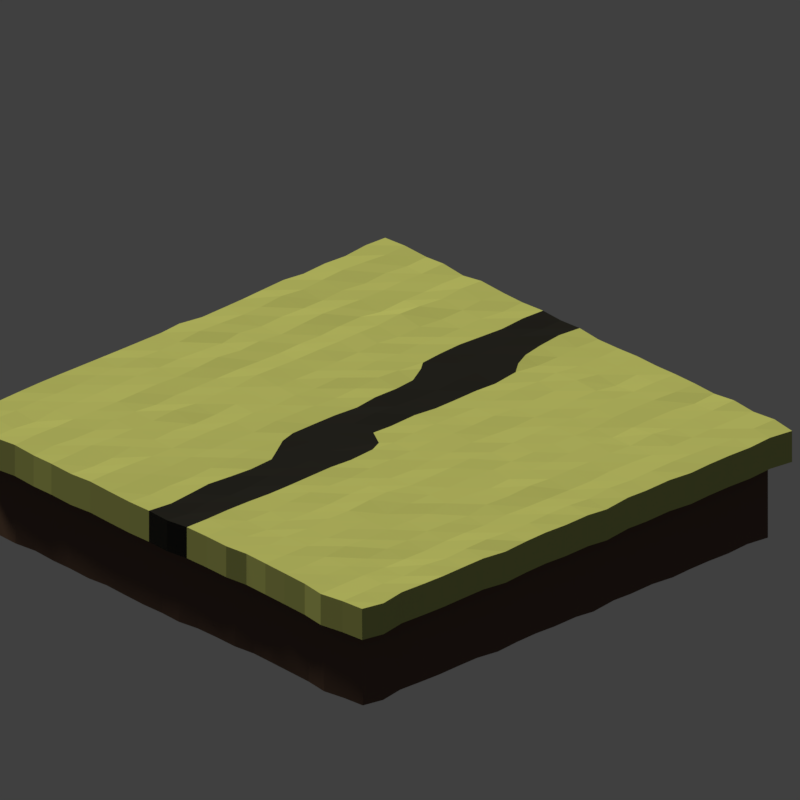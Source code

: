 # Source: scene_version1.blend  (saved by Blender 2.79.0; exported with 4.5.12 LTS)
import bpy
from mathutils import Matrix  # noqa: F401  (used for matrix-valued properties, if any)

bpy.ops.wm.read_factory_settings(use_empty=True)
scene = bpy.context.scene
scene.name = 'Scene'

# ---- collections
col_collection_1 = bpy.data.collections.new('Collection 1'); scene.collection.children.link(col_collection_1)

# ---- materials (node trees are filled in below, after node groups)
mat_grass = bpy.data.materials.new('grass')
mat_grass.alpha_threshold = 0.0
mat_grass.diffuse_color = (0.465, 0.507, 0.166, 1.0)
mat_grass.roughness = 0.5
mat_dirt = bpy.data.materials.new('dirt')
mat_dirt.alpha_threshold = 0.0
mat_dirt.diffuse_color = (0.133, 0.083, 0.065, 1.0)
mat_dirt.roughness = 0.5
mat_road = bpy.data.materials.new('road')
mat_road.alpha_threshold = 0.0
mat_road.roughness = 0.5

# ---- material node trees
mat_road.use_nodes = True; mat_road.node_tree.nodes.clear()
_N = mat_road.node_tree.nodes; _L = mat_road.node_tree.links
n0 = _N.new('ShaderNodeOutputMaterial'); n0.name = 'Material Output'; n0.location = (300, 300)
n1 = _N.new('ShaderNodeBsdfDiffuse'); n1.name = 'Diffuse BSDF'; n1.location = (10, 300)
n1.inputs[0].default_value = (0.01739, 0.01739, 0.01739, 1.0)
_L.new(n1.outputs[0], n0.inputs[0])
n0.is_active_output = True

# ---- world
world_world = bpy.data.worlds.new('World'); scene.world = world_world
world_world.color = (0.05088, 0.05088, 0.05088)
world_world.use_sun_shadow = False
world_world.sun_shadow_jitter_overblur = 0.0
world_world.cycles.sampling_method = 'MANUAL'

# ---- cameras
cam_camera = bpy.data.cameras.new('Camera')
cam_camera.type = 'ORTHO'
cam_camera.clip_end = 100.0
cam_camera.lens = 35.0
cam_camera.sensor_width = 32.0
cam_camera.sensor_height = 18.0
cam_camera.ortho_scale = 12.0
cam_camera.dof.focus_distance = 0.0

# ---- lights
light_sun = bpy.data.lights.new('Sun', 'SUN')
light_sun.color = (1.0, 0.9306, 0.6729)
light_sun.transmission_factor = 0.0
light_sun.angle = 0.1993
light_sun.energy = 3.0
light_sun.shadow_buffer_clip_start = 0.5
light_sun.shadow_soft_size = 0.1
light_sun.shadow_cascade_max_distance = 1000.0

# ---- meshes
me_plane_001 = bpy.data.meshes.new('Plane.001')
me_plane_001.from_pydata([(-1.001, -1.0, 0.00446), (1.006, -1.001, 0.002049), (-1.0, 0.9976, -0.004797), (0.9953, 1.001, 0.0001684), (-1.006, 0.9023, 0.003846), (-0.9956, 0.8087, -0.001668), (-1.006, 0.7129, -0.005619), (-1.003, 0.6188, -0.002095), (-0.9977, 0.528, -0.0001707), (-0.9975, 0.4322, -0.001111), (-1.001, 0.3314, 0.005894), (-1.002, 0.2368, -0.0006626), (-1.001, 0.1457, -0.002433), (-0.9987, 0.04893, 0.002538), (-1.006, -0.04795, -0.004225), (-0.9995, -0.1408, 0.00777), (-0.9999, -0.2401, -0.003079), (-0.9974, -0.3268, 0.001089), (-1.0, -0.4297, -0.003395), (-1.005, -0.5275, 0.0004102), (-1.001, -0.6145, -0.000507), (-0.996, -0.7153, 0.002002), (-0.9997, -0.8062, 0.00178), (-0.9972, -0.9008, -0.001878), (-0.9096, -1.005, -0.004169), (-0.8104, -1.001, 0.001729), (-0.7124, -1.002, -0.005963), (-0.6154, -1.002, 0.004334), (-0.5253, -0.9995, -0.001217), (-0.4274, -1.001, -0.0008354), (-0.3343, -0.999, -5.581e-05), (-0.238, -1.002, 0.0001852), (-0.1465, -1.0, 0.002797), (-0.04941, -0.9969, 0.002438), (0.04877, -1.003, -0.002536), (0.1411, -1.002, 0.00106), (0.2318, -1.005, -0.001646), (0.3285, -1.001, 0.001162), (0.42, -0.9991, -0.002103), (0.5312, -1.001, -0.006699), (0.618, -0.9977, 0.003428), (0.7186, -1.001, -0.004274), (0.807, -1.005, 0.00398), (0.9071, -1.0, -0.00401), (0.999, -0.9042, -0.005504), (1.0, -0.8089, 0.003903), (0.9987, -0.7141, -0.001416), (0.9975, -0.6136, 0.002753), (1.002, -0.5258, -0.002568), (1.005, -0.4236, 0.003377), (0.997, -0.3295, 0.001562), (0.995, -0.2413, 0.001975), (0.9984, -0.1432, 0.006104), (1.006, -0.04356, -0.0001096), (0.9986, 0.04675, 0.0007951), (0.9991, 0.1374, 0.0004788), (1.003, 0.2382, 0.002651), (0.9985, 0.3324, -0.001437), (1.001, 0.4287, -0.0007461), (1.001, 0.5262, -0.001918), (0.9984, 0.6155, -0.003954), (0.9999, 0.7121, -0.001148), (0.9982, 0.8051, 9.86e-05), (0.9992, 0.9029, 0.0007809), (0.9069, 0.9986, -9.618e-05), (0.8113, 1.003, 0.0002231), (0.7116, 0.9974, -0.004201), (0.6184, 0.9981, 0.001098), (0.5253, 1.003, -0.002705), (0.4284, 1.003, 0.0009704), (0.334, 1.003, -0.004918), (0.2414, 1.002, -0.0002516), (0.1427, 1.001, 0.003719), (0.04793, 0.9998, 0.003122), (-0.04504, 1.004, 0.003981), (-0.1387, 0.9996, -0.002195), (-0.2369, 1.0, -0.00298), (-0.334, 1.001, -0.001612), (-0.4244, 0.9921, -0.002607), (-0.5245, 0.9984, -0.004559), (-0.6184, 0.9982, -0.001522), (-0.717, 0.9969, 0.002946), (-0.805, 1.006, 0.006122), (-0.9077, 1.001, -0.001895), (-0.9133, -0.9043, -0.005421), (-0.9138, -0.8163, 0.002133), (-0.9125, -0.7239, -0.001287), (-0.9098, -0.618, -0.004448), (-0.9104, -0.5316, -0.007096), (-0.9101, -0.4287, -0.005019), (-0.9102, -0.3358, -0.002259), (-0.9061, -0.2408, -0.004995), (-0.9095, -0.1431, 0.001354), (-0.9063, -0.05509, -0.00294), (-0.9064, 0.04591, -0.00372), (-0.9105, 0.1378, -0.002382), (-0.9031, 0.2368, 0.001488), (-0.9088, 0.3325, -0.007325), (-0.9062, 0.4274, -0.003039), (-0.9095, 0.5217, 6.804e-06), (-0.9045, 0.6149, -0.006276), (-0.9024, 0.7136, 0.003979), (-0.9058, 0.812, -0.003088), (-0.9036, 0.901, -0.0002237), (-0.8096, -0.8968, -6.834e-05), (-0.8105, -0.8044, -0.0008303), (-0.8113, -0.7168, 0.001148), (-0.815, -0.6165, -0.001623), (-0.8163, -0.523, -0.0004832), (-0.8084, -0.4296, 0.0006841), (-0.8023, -0.3348, 0.003928), (-0.8143, -0.2378, 0.00256), (-0.8121, -0.1409, 0.003544), (-0.8094, -0.04504, 0.003902), (-0.8043, 0.04685, 0.005597), (-0.8064, 0.1443, 0.0005998), (-0.8078, 0.2503, 0.005478), (-0.803, 0.3345, 0.005562), (-0.8088, 0.4316, 0.001764), (-0.8081, 0.5235, 0.007128), (-0.8064, 0.6202, 0.007042), (-0.8088, 0.7118, 0.005657), (-0.8073, 0.8113, 0.002248), (-0.8026, 0.912, 0.006495), (-0.7077, -0.9058, 0.001626), (-0.7123, -0.8063, -0.00164), (-0.7149, -0.7151, 0.002143), (-0.7117, -0.6257, -0.007519), (-0.711, -0.5225, 0.002317), (-0.7117, -0.4293, -0.001505), (-0.7081, -0.3347, 0.0009857), (-0.7118, -0.2419, -0.00309), (-0.7118, -0.1431, -0.001752), (-0.7141, -0.05232, -0.007988), (-0.7158, 0.0462, -0.00329), (-0.7105, 0.1464, -0.003899), (-0.7205, 0.2407, 0.003427), (-0.7178, 0.332, -5.564e-05), (-0.7139, 0.4272, -0.0001155), (-0.7178, 0.5201, 0.002095), (-0.7189, 0.618, -0.0006159), (-0.7187, 0.7074, 0.006633), (-0.7243, 0.8055, -0.0001306), (-0.7176, 0.8997, 0.00187), (-0.6188, -0.9064, 0.008292), (-0.6121, -0.8089, 0.002396), (-0.6113, -0.7149, 0.002724), (-0.615, -0.623, 0.00235), (-0.6189, -0.5253, 0.006388), (-0.6168, -0.4372, -0.002905), (-0.6142, -0.33, -0.0003407), (-0.6185, -0.2393, 0.001144), (-0.6199, -0.1441, -0.003019), (-0.6133, -0.04968, 0.002524), (-0.6251, 0.04489, -0.0001128), (-0.6157, 0.1388, -0.001176), (-0.6156, 0.2401, -0.005596), (-0.6157, 0.3319, 0.002397), (-0.613, 0.4246, 0.001541), (-0.6206, 0.5189, -0.004365), (-0.6179, 0.6197, 0.0001791), (-0.6158, 0.7142, -0.005733), (-0.6173, 0.8057, 0.002373), (-0.6215, 0.9013, 0.001337), (-0.5285, -0.9047, -0.004291), (-0.5206, -0.8089, -0.002805), (-0.5205, -0.7165, -0.003821), (-0.5242, -0.6202, -0.00388), (-0.5249, -0.5278, 0.004524), (-0.5323, -0.4332, -0.001731), (-0.5243, -0.3369, 0.0003386), (-0.5293, -0.2433, -0.002929), (-0.5263, -0.1421, -0.001051), (-0.5265, -0.05637, 0.001559), (-0.521, 0.04546, -0.0003262), (-0.5253, 0.1484, -0.0002447), (-0.5255, 0.2362, -0.003737), (-0.5304, 0.3333, -0.006264), (-0.5288, 0.4345, 0.0003059), (-0.5205, 0.5237, -0.005753), (-0.5279, 0.6163, -0.004765), (-0.5237, 0.7093, -0.001718), (-0.5264, 0.8047, -0.004796), (-0.5206, 0.9032, -0.002084), (-0.4283, -0.9053, -0.005056), (-0.4252, -0.8079, -0.0008685), (-0.4239, -0.7168, -0.004232), (-0.4316, -0.6225, -0.003839), (-0.427, -0.5225, 0.002625), (-0.4235, -0.4314, 0.0006863), (-0.4241, -0.3354, -0.0008806), (-0.4273, -0.2421, -0.001363), (-0.4252, -0.1473, 0.002762), (-0.42, -0.05236, -0.004384), (-0.4226, 0.04196, -0.002233), (-0.4271, 0.1389, -0.003242), (-0.4255, 0.2334, -0.001361), (-0.4208, 0.3348, -0.01068), (-0.4231, 0.4194, -0.009555), (-0.4305, 0.5226, -0.006733), (-0.4247, 0.6092, -0.004827), (-0.4273, 0.7099, -0.001839), (-0.4204, 0.8092, -0.003139), (-0.4279, 0.8886, -0.002152), (-0.3337, -0.9059, 0.002398), (-0.3376, -0.8063, 0.007833), (-0.3402, -0.7122, -0.006223), (-0.3366, -0.6205, -0.002825), (-0.339, -0.5223, -0.0008572), (-0.3342, -0.4319, 0.0009061), (-0.336, -0.3262, 0.003983), (-0.3276, -0.2351, 0.004108), (-0.3306, -0.1417, -0.002064), (-0.3359, -0.04081, -0.0009673), (-0.3355, 0.05186, -0.001776), (-0.3392, 0.1403, 0.003193), (-0.3326, 0.2372, 0.003044), (-0.3351, 0.3324, -0.001599), (-0.3368, 0.4289, -0.004441), (-0.3368, 0.5226, 0.001177), (-0.3379, 0.6149, 0.0006104), (-0.3361, 0.7229, -0.003215), (-0.333, 0.8116, 0.001922), (-0.3305, 0.9028, -0.00315), (-0.241, -0.9027, 0.00317), (-0.2415, -0.8141, 0.003103), (-0.2377, -0.7189, -0.006365), (-0.2341, -0.617, 0.001099), (-0.234, -0.5192, 0.002547), (-0.2368, -0.4267, 0.002057), (-0.2378, -0.3352, -0.003543), (-0.2377, -0.2358, -0.001026), (-0.2407, -0.1452, -0.003141), (-0.2324, -0.05381, -0.002219), (-0.2356, 0.04759, -0.0005513), (-0.2366, 0.1398, -0.0003837), (-0.2338, 0.2401, 0.0002923), (-0.2376, 0.3328, 0.003981), (-0.2347, 0.4296, 0.0008885), (-0.2354, 0.5186, -0.00516), (-0.2328, 0.616, -0.0005985), (-0.2427, 0.7092, -0.0005113), (-0.2354, 0.8129, 0.002614), (-0.2355, 0.9065, -0.004842), (-0.1509, -0.9039, 0.003807), (-0.1506, -0.8116, 0.004217), (-0.1416, -0.7118, -0.001362), (-0.1471, -0.6266, 6.288e-05), (-0.1436, -0.5259, -0.00204), (-0.141, -0.4229, 0.004413), (-0.1449, -0.336, 0.001615), (-0.1398, -0.2388, 0.00296), (-0.1466, -0.1443, -0.003546), (-0.1426, -0.04915, -0.001353), (-0.1431, 0.0443, 0.002904), (-0.1442, 0.1414, -0.004679), (-0.1398, 0.2379, 0.003353), (-0.1433, 0.3354, -0.003778), (-0.1433, 0.4302, -0.002315), (-0.1422, 0.5215, 7.859e-05), (-0.1422, 0.619, 0.0002319), (-0.1364, 0.7109, 0.0004357), (-0.1388, 0.8074, -0.002708), (-0.1405, 0.9049, -0.002363), (-0.04651, -0.8997, 0.001011), (-0.05233, -0.806, 0.003083), (-0.04972, -0.7175, 0.006008), (-0.0449, -0.6168, -0.001922), (-0.0534, -0.5137, 0.003392), (-0.04808, -0.4261, 0.003552), (-0.05041, -0.3338, 0.003716), (-0.05569, -0.2349, 0.0006955), (-0.0493, -0.1433, -0.002833), (-0.04368, -0.03773, 0.004702), (-0.04694, 0.04618, -0.0005315), (-0.1105, 0.08047, 0.003119), (-0.04757, 0.2403, 0.002639), (-0.04917, 0.3425, 0.001411), (-0.04666, 0.4296, 0.001818), (-0.04481, 0.5246, 0.0005742), (-0.046, 0.6209, 0.007557), (-0.0497, 0.7173, 0.006611), (-0.04439, 0.8123, 0.0009041), (-0.05032, 0.9111, 0.01089), (0.04955, -0.9081, -0.008092), (0.04609, -0.8171, -0.001425), (0.02206, -0.7253, -0.005256), (-0.006054, -0.6656, -0.003728), (0.05328, -0.5262, 0.002529), (0.04633, -0.4306, -0.00354), (0.04458, -0.3372, 0.002624), (0.04942, -0.243, 0.005819), (0.04869, -0.144, -0.0001906), (0.05258, -0.05614, -0.00492), (0.05013, 0.0439, 1.413e-05), (0.04552, 0.1366, 0.002068), (0.05412, 0.2401, 0.005947), (0.08142, 0.376, 0.004403), (0.04719, 0.4308, 0.002774), (0.0462, 0.5261, 0.0067), (0.04449, 0.6147, 0.001432), (0.05359, 0.7174, 0.0004284), (0.0487, 0.8104, 0.004805), (0.04089, 0.9036, 0.006109), (0.1402, -0.9138, 0.00391), (0.1439, -0.8085, -0.003873), (0.1429, -0.7169, 0.001052), (0.1382, -0.6171, -0.003508), (0.143, -0.5278, 0.002617), (0.1918, -0.3999, -0.002891), (0.1591, -0.3317, 0.004785), (0.1448, -0.2425, 0.0008625), (0.1393, -0.1375, -0.00393), (0.1368, -0.05023, 0.004009), (0.1444, 0.0442, 0.003666), (0.1424, 0.147, 0.002392), (0.1445, 0.2402, 0.004589), (0.1242, 0.3059, 0.003045), (0.148, 0.4336, 0.001494), (0.1407, 0.5253, -0.001244), (0.1424, 0.6217, 0.004634), (0.1399, 0.7186, 0.007277), (0.1459, 0.8139, 0.00818), (0.1421, 0.9054, 0.009309), (0.231, -0.9128, -0.004969), (0.2271, -0.811, -0.0009017), (0.2384, -0.7183, 0.002669), (0.2352, -0.6213, -0.00361), (0.2345, -0.5327, -0.0007625), (0.2269, -0.4422, 0.0007607), (0.2374, -0.3379, -0.00115), (0.2374, -0.2447, -0.006784), (0.2439, -0.1483, 0.004158), (0.2362, -0.04532, 0.00279), (0.2375, 0.05123, -0.0009779), (0.2384, 0.1388, -0.002592), (0.2366, 0.2338, -0.005467), (0.2366, 0.3357, 0.002038), (0.2365, 0.4254, -0.0002974), (0.2421, 0.5299, 0.000983), (0.2395, 0.6229, -0.00185), (0.2396, 0.7188, 0.0009001), (0.243, 0.811, -0.0003658), (0.2426, 0.9109, 0.0007298), (0.3269, -0.9081, 0.00375), (0.3305, -0.8096, -0.002322), (0.3322, -0.716, 0.002808), (0.3305, -0.6207, 0.002392), (0.3322, -0.5226, -0.002858), (0.3297, -0.4295, 0.001034), (0.335, -0.3266, -0.005106), (0.3371, -0.2342, -0.001524), (0.3307, -0.1479, -0.005175), (0.3357, -0.04193, 0.001637), (0.3354, 0.04981, -0.004714), (0.3323, 0.1413, -0.0009083), (0.3343, 0.2452, -0.005797), (0.335, 0.3321, -0.0003958), (0.3361, 0.4342, -0.003655), (0.3345, 0.5245, -0.004163), (0.3328, 0.6222, -0.001318), (0.3342, 0.7157, -0.001495), (0.3349, 0.8095, -0.004437), (0.336, 0.911, -0.0054), (0.4276, -0.9016, -0.004383), (0.4209, -0.8088, -0.0017), (0.427, -0.7156, 0.004117), (0.4254, -0.6138, -0.004432), (0.4292, -0.518, 0.002493), (0.431, -0.4235, -0.005299), (0.4291, -0.3332, -0.001568), (0.4271, -0.2352, -0.001668), (0.4271, -0.1365, 3.816e-06), (0.4299, -0.04024, 6.471e-05), (0.4242, 0.04341, -0.003536), (0.4302, 0.1407, 0.0003986), (0.4275, 0.2395, -0.00228), (0.4275, 0.334, 0.005518), (0.424, 0.4352, 0.004827), (0.4318, 0.5285, 0.001259), (0.4243, 0.6201, 0.0005295), (0.4317, 0.7188, -0.00424), (0.4236, 0.8166, 0.002711), (0.4239, 0.9074, 0.004738), (0.5324, -0.9083, -0.009362), (0.5273, -0.8139, -0.003728), (0.5321, -0.7143, -0.0089), (0.5324, -0.623, -0.01106), (0.5331, -0.5209, -0.001739), (0.5275, -0.4301, -0.007803), (0.5318, -0.34, -0.003423), (0.5249, -0.2401, -0.009203), (0.5323, -0.1434, -0.00292), (0.5316, -0.04938, -0.005499), (0.5308, 0.04375, -0.008126), (0.5293, 0.1472, 0.002071), (0.5281, 0.2422, -0.001594), (0.5256, 0.3349, -0.0007417), (0.5297, 0.4292, -0.006896), (0.5297, 0.5265, -0.0005027), (0.5283, 0.6198, -0.002818), (0.5271, 0.7174, -0.002549), (0.5309, 0.8119, -0.004961), (0.5283, 0.9089, -0.002535), (0.6212, -0.9061, 0.002262), (0.6116, -0.8081, -0.000985), (0.6172, -0.7221, 0.003029), (0.6171, -0.6129, 0.00929), (0.6245, -0.5288, 0.001049), (0.6239, -0.4276, 0.002084), (0.6174, -0.3358, 0.00366), (0.6191, -0.2357, 0.002787), (0.6185, -0.1475, 0.005567), (0.6142, -0.04578, 0.0008661), (0.6204, 0.04664, 0.001916), (0.6228, 0.1448, 0.003698), (0.6223, 0.2401, 0.003841), (0.6223, 0.3364, 0.00154), (0.6169, 0.4304, 0.003478), (0.6201, 0.5256, -0.002422), (0.6182, 0.6188, -0.004867), (0.6141, 0.7147, 0.001011), (0.614, 0.8083, 0.0004368), (0.6216, 0.9032, -0.002083), (0.7192, -0.9018, -1.404e-05), (0.7207, -0.8089, -0.0009853), (0.7129, -0.7169, -0.002791), (0.72, -0.6156, 0.001017), (0.7209, -0.5251, -0.002012), (0.7135, -0.4347, -0.01031), (0.7128, -0.3406, -0.005274), (0.7105, -0.2414, 0.0002209), (0.719, -0.144, -0.003181), (0.7097, -0.04923, -0.0043), (0.7172, 0.04706, -0.01002), (0.7145, 0.1427, -0.00541), (0.715, 0.2391, -0.001017), (0.7181, 0.3291, -0.003559), (0.7119, 0.4245, -0.006219), (0.7099, 0.5244, -0.005938), (0.712, 0.6187, -0.005032), (0.719, 0.7181, -0.003348), (0.7126, 0.8067, -0.006273), (0.7126, 0.9017, -0.008282), (0.8051, -0.9122, 0.007013), (0.8073, -0.8146, 0.0001297), (0.8017, -0.7158, 0.003134), (0.8104, -0.6172, -0.0009533), (0.8124, -0.5256, 0.006758), (0.8072, -0.4339, 0.003334), (0.81, -0.3339, 0.001776), (0.8087, -0.2407, 0.005561), (0.8144, -0.1409, -0.001225), (0.8053, -0.05445, 0.005413), (0.8052, 0.04658, -0.0004671), (0.8134, 0.1434, 0.0001901), (0.8097, 0.2352, -0.0007024), (0.8132, 0.3327, -0.001613), (0.812, 0.4291, 0.0003399), (0.813, 0.5225, 0.001487), (0.8061, 0.6212, -0.002944), (0.8146, 0.714, -0.001569), (0.8075, 0.8117, 0.006765), (0.8097, 0.9118, -0.000631), (0.9039, -0.9075, -0.002044), (0.9116, -0.8114, -0.0037), (0.9106, -0.7134, -0.008913), (0.9057, -0.6148, -0.007004), (0.9054, -0.5239, -0.001442), (0.9086, -0.4269, -0.00916), (0.9107, -0.3343, 0.0009438), (0.9041, -0.2449, -0.002263), (0.9083, -0.1424, -0.003482), (0.9076, -0.04491, -0.007322), (0.9082, 0.05007, 0.001512), (0.9045, 0.1442, 0.001099), (0.9009, 0.2354, -0.005812), (0.9061, 0.3344, 0.001264), (0.9082, 0.4281, -0.002113), (0.9085, 0.5187, 0.002819), (0.9079, 0.6214, 0.001698), (0.9072, 0.7096, -0.001623), (0.9089, 0.8041, 0.003805), (0.9049, 0.9027, -0.002594), (-0.9973, -0.9008, 0.1154), (-1.001, -1.0, 0.1217), (0.907, -1.0, 0.1132), (1.006, -1.001, 0.1193), (0.9991, 0.9029, 0.118), (0.9952, 1.001, 0.1174), (-0.9078, 1.001, 0.1154), (-1.001, 0.9976, 0.1124), (-1.006, 0.9023, 0.1211), (-0.9957, 0.8087, 0.1156), (-1.006, 0.7129, 0.1116), (-1.003, 0.6188, 0.1152), (-0.9977, 0.528, 0.1171), (-0.9976, 0.4322, 0.1161), (-1.002, 0.3314, 0.1231), (-1.002, 0.2368, 0.1166), (-1.001, 0.1457, 0.1148), (-0.9988, 0.04894, 0.1198), (-1.006, -0.04794, 0.113), (-0.9996, -0.1408, 0.125), (-1.0, -0.2401, 0.1142), (-0.9975, -0.3268, 0.1183), (-1.0, -0.4297, 0.1139), (-1.005, -0.5275, 0.1177), (-1.001, -0.6145, 0.1167), (-0.996, -0.7153, 0.1192), (-0.9998, -0.8062, 0.119), (-0.9097, -1.005, 0.1131), (-0.8105, -1.001, 0.119), (-0.7125, -1.002, 0.1113), (-0.6155, -1.002, 0.1216), (-0.5254, -0.9995, 0.116), (-0.4275, -1.001, 0.1164), (-0.3344, -0.999, 0.1172), (-0.238, -1.002, 0.1174), (-0.1466, -1.0, 0.12), (-0.0495, -0.9969, 0.1197), (0.04869, -1.003, 0.1147), (0.141, -1.002, 0.1183), (0.2362, -1.005, 0.1156), (0.333, -1.001, 0.1184), (0.4245, -0.9991, 0.1151), (0.5311, -1.001, 0.1105), (0.6179, -0.9977, 0.1207), (0.7185, -1.001, 0.113), (0.8069, -1.005, 0.1212), (0.999, -0.9042, 0.1117), (1.0, -0.8089, 0.1211), (0.9986, -0.7141, 0.1158), (0.9974, -0.6136, 0.12), (1.002, -0.5258, 0.1147), (1.005, -0.4236, 0.1206), (0.9969, -0.3295, 0.1188), (0.9949, -0.2412, 0.1192), (0.9983, -0.1432, 0.1233), (1.006, -0.04355, 0.1171), (0.9985, 0.04676, 0.118), (0.9991, 0.1374, 0.1177), (1.003, 0.2382, 0.1199), (0.9984, 0.3325, 0.1158), (1.001, 0.4287, 0.1165), (1.001, 0.5262, 0.1153), (0.9983, 0.6156, 0.1133), (0.9998, 0.7121, 0.1161), (0.9982, 0.8051, 0.1173), (0.9068, 0.9986, 0.1172), (0.8112, 1.003, 0.1175), (0.7115, 0.9974, 0.113), (0.6183, 0.9982, 0.1183), (0.5252, 1.003, 0.1145), (0.4283, 1.003, 0.1182), (0.3339, 1.003, 0.1123), (0.2413, 1.002, 0.117), (0.1426, 1.001, 0.121), (0.04785, 0.9998, 0.1204), (-0.04512, 1.004, 0.1212), (-0.1387, 0.9996, 0.1151), (-0.237, 1.0, 0.1143), (-0.334, 1.001, 0.1156), (-0.4245, 0.9921, 0.1146), (-0.5246, 0.9984, 0.1127), (-0.6185, 0.9982, 0.1157), (-0.717, 0.9969, 0.1202), (-0.805, 1.006, 0.1234), (0.4988, 0.4044, 0.3983), (0.4949, 0.3155, 0.4041), (0.4973, 0.2282, 0.4033), (0.4984, 0.1387, 0.4068), (0.4998, 0.04123, 0.3972), (0.5006, -0.04651, 0.3997), (0.5013, -0.1351, 0.4021), (0.4943, -0.2262, 0.3962), (0.5007, -0.3203, 0.4016), (0.4968, -0.4052, 0.3975), (0.502, -0.4908, 0.4032), (0.5013, -0.587, 0.3944), (0.5011, -0.673, 0.3965), (0.4966, -0.7669, 0.4013), (0.5013, -0.8558, 0.396), (0.4975, 0.8564, 0.4024), (0.3988, 0.7695, 0.4074), (0.4064, 0.6772, 0.4008), (0.3995, 0.5843, 0.4053), (0.4066, 0.4979, 0.406), (0.3993, 0.4101, 0.4094), (0.4025, 0.3147, 0.41), (0.4025, 0.2257, 0.4027), (0.405, 0.1326, 0.4052), (0.3994, 0.0409, 0.4015), (0.4047, -0.03791, 0.4049), (0.4022, -0.1286, 0.4048), (0.4022, -0.2216, 0.4033), (0.404, -0.314, 0.4034), (0.4058, -0.3991, 0.3998), (0.4041, -0.488, 0.4072), (0.4006, -0.5783, 0.4007), (0.402, -0.6742, 0.4087), (0.3963, -0.762, 0.4032), (0.4069, -0.8495, 0.4007), (0.3992, 0.855, 0.4093), (0.3153, 0.7627, 0.4007), (0.3146, 0.6744, 0.4034), (0.3133, 0.5862, 0.4036), (0.3149, 0.4942, 0.4009), (0.3164, 0.4091, 0.4014), (0.3154, 0.3129, 0.4045), (0.3147, 0.231, 0.3994), (0.3128, 0.1332, 0.404), (0.3158, 0.04694, 0.4004), (0.316, -0.0395, 0.4064), (0.3113, -0.1394, 0.4), (0.3173, -0.2207, 0.4034), (0.3154, -0.3077, 0.4), (0.3103, -0.4047, 0.4058), (0.3127, -0.4924, 0.4021), (0.3111, -0.5848, 0.4071), (0.3127, -0.6746, 0.4075), (0.3154, -0.7628, 0.4026), (0.312, -0.8556, 0.4084), (0.3163, 0.8584, 0.3997), (0.2286, 0.7642, 0.4045), (0.2254, 0.6773, 0.4057), (0.2254, 0.5869, 0.4031), (0.2278, 0.4993, 0.4058), (0.2226, 0.4009, 0.4046), (0.2227, 0.3163, 0.4068), (0.2226, 0.2203, 0.3997), (0.2244, 0.1308, 0.4024), (0.2235, 0.04828, 0.4039), (0.2223, -0.04269, 0.4075), (0.2295, -0.1397, 0.4088), (0.2234, -0.2306, 0.3984), (0.2234, -0.3184, 0.4038), (0.2258, -0.4061, 0.4056), (0.2207, -0.5019, 0.4041), (0.2214, -0.5854, 0.4014), (0.2244, -0.6767, 0.4074), (0.218, -0.7641, 0.404), (0.2216, -0.86, 0.4002), (0.2283, 0.8583, 0.4055), (0.1372, 0.7668, 0.4125), (0.1315, 0.677, 0.4117), (0.1339, 0.5858, 0.4092), (0.1323, 0.4949, 0.4037), (0.1392, 0.4086, 0.4062), (0.1393, 0.3108, 0.4077), (0.1359, 0.2263, 0.4092), (0.1339, 0.1385, 0.4071), (0.1358, 0.04165, 0.4083), (0.1286, -0.04732, 0.4086), (0.1309, -0.1296, 0.4011), (0.1362, -0.2285, 0.4057), (0.1345, -0.3169, 0.4093), (0.1319, -0.4032, 0.4021), (0.1345, -0.4973, 0.4073), (0.1299, -0.5814, 0.4015), (0.1344, -0.6754, 0.4058), (0.1353, -0.7617, 0.4012), (0.1318, -0.861, 0.4085), (0.1336, 0.8531, 0.4136), (0.04561, 0.7636, 0.4094), (0.05022, 0.6759, 0.4052), (0.04164, 0.5792, 0.4062), (0.04325, 0.4957, 0.4112), (0.04418, 0.4059, 0.4075), (0.04686, 0.3099, 0.409), (0.05071, 0.2262, 0.4104), (0.04261, 0.1287, 0.4068), (0.04696, 0.04137, 0.4049), (0.04927, -0.05289, 0.4002), (0.0456, -0.1357, 0.4047), (0.04628, -0.229, 0.4103), (0.04173, -0.3177, 0.4073), (0.04338, -0.4057, 0.4015), (0.04992, -0.4957, 0.4072), (0.04699, -0.5918, 0.399), (0.04625, -0.676, 0.3999), (0.04315, -0.7699, 0.4035), (0.04641, -0.8556, 0.3972), (0.03825, 0.8513, 0.4106), (-0.0421, 0.7653, 0.4057), (-0.04711, 0.6758, 0.4111), (-0.04362, 0.585, 0.412), (-0.0425, 0.4943, 0.4054), (-0.04425, 0.4048, 0.4066), (-0.0466, 0.3227, 0.4062), (-0.0451, 0.2264, 0.4073), (-0.04898, 0.1386, 0.4078), (-0.0445, 0.04352, 0.4043), (-0.04143, -0.03554, 0.4093), (-0.04673, -0.1351, 0.4022), (-0.05275, -0.2213, 0.4055), (-0.04777, -0.3145, 0.4083), (-0.04558, -0.4015, 0.4082), (-0.05059, -0.484, 0.408), (-0.04258, -0.5811, 0.403), (-0.04712, -0.676, 0.4105), (-0.04958, -0.7594, 0.4077), (-0.0441, -0.8477, 0.4058), (-0.04768, 0.8584, 0.4151), (-0.131, 0.7607, 0.4023), (-0.1288, 0.6698, 0.4052), (-0.1343, 0.5832, 0.4051), (-0.1343, 0.4914, 0.4049), (-0.1353, 0.4054, 0.4027), (-0.1353, 0.316, 0.4013), (-0.132, 0.2242, 0.408), (-0.1362, 0.1333, 0.4004), (-0.1351, 0.04174, 0.4076), (-0.1347, -0.0463, 0.4036), (-0.1384, -0.1359, 0.4015), (-0.132, -0.225, 0.4076), (-0.1368, -0.3166, 0.4064), (-0.1331, -0.3984, 0.409), (-0.1356, -0.4955, 0.4029), (-0.1389, -0.5903, 0.4049), (-0.1336, -0.6707, 0.4036), (-0.1422, -0.7647, 0.4088), (-0.1425, -0.8516, 0.4084), (-0.1327, 0.8526, 0.4026), (-0.222, 0.7659, 0.4073), (-0.2289, 0.6682, 0.4044), (-0.2196, 0.5804, 0.4043), (-0.2221, 0.4887, 0.4), (-0.2214, 0.4048, 0.4057), (-0.2241, 0.3136, 0.4086), (-0.2206, 0.2262, 0.4051), (-0.2232, 0.1317, 0.4045), (-0.2222, 0.04484, 0.4043), (-0.2193, -0.05069, 0.4027), (-0.227, -0.1368, 0.4019), (-0.2242, -0.2222, 0.4039), (-0.2243, -0.3158, 0.4015), (-0.2234, -0.402, 0.4068), (-0.2208, -0.4892, 0.4072), (-0.2209, -0.5813, 0.4059), (-0.2243, -0.6774, 0.3988), (-0.2278, -0.767, 0.4078), (-0.2273, -0.8505, 0.4078), (-0.2222, 0.8541, 0.4003), (-0.3141, 0.7647, 0.4066), (-0.317, 0.6811, 0.4018), (-0.3186, 0.5793, 0.4054), (-0.3176, 0.4924, 0.4059), (-0.3176, 0.4041, 0.4007), (-0.316, 0.3132, 0.4033), (-0.3137, 0.2235, 0.4077), (-0.3199, 0.1322, 0.4078), (-0.3164, 0.04887, 0.4032), (-0.3167, -0.03844, 0.4039), (-0.3118, -0.1335, 0.4029), (-0.3089, -0.2215, 0.4087), (-0.3168, -0.3073, 0.4086), (-0.3152, -0.4069, 0.4057), (-0.3197, -0.4921, 0.404), (-0.3174, -0.5846, 0.4022), (-0.3208, -0.671, 0.399), (-0.3184, -0.7597, 0.4122), (-0.3147, -0.8535, 0.4071), (-0.3117, 0.8507, 0.4019), (-0.3964, 0.7625, 0.4019), (-0.4029, 0.6689, 0.4031), (-0.4004, 0.574, 0.4003), (-0.4059, 0.4924, 0.3985), (-0.3989, 0.3952, 0.3958), (-0.3967, 0.3155, 0.3948), (-0.4011, 0.2199, 0.4036), (-0.4027, 0.1309, 0.4018), (-0.3985, 0.03954, 0.4027), (-0.396, -0.04932, 0.4007), (-0.4009, -0.1388, 0.4074), (-0.4029, -0.2281, 0.4036), (-0.3999, -0.316, 0.404), (-0.3993, -0.4065, 0.4055), (-0.4026, -0.4923, 0.4073), (-0.4069, -0.5865, 0.4012), (-0.3997, -0.6754, 0.4009), (-0.4009, -0.7612, 0.404), (-0.4038, -0.8529, 0.4001), (-0.4034, 0.8372, 0.4028), (-0.4963, 0.7582, 0.4003), (-0.4937, 0.6683, 0.4032), (-0.4977, 0.5807, 0.4003), (-0.4907, 0.4935, 0.3994), (-0.4985, 0.4094, 0.4051), (-0.5, 0.314, 0.3989), (-0.4954, 0.2225, 0.4013), (-0.4952, 0.1398, 0.4046), (-0.4912, 0.04284, 0.4045), (-0.4964, -0.0531, 0.4063), (-0.4962, -0.1339, 0.4038), (-0.499, -0.2292, 0.4021), (-0.4943, -0.3174, 0.4052), (-0.5018, -0.4082, 0.4032), (-0.4948, -0.4973, 0.4091), (-0.4942, -0.5843, 0.4012), (-0.4907, -0.6751, 0.4012), (-0.4908, -0.7621, 0.4022), (-0.4983, -0.8524, 0.4008), (-0.4907, 0.851, 0.4029), (-0.5819, 0.7591, 0.4071), (-0.5805, 0.6729, 0.3994), (-0.5825, 0.5839, 0.405), (-0.585, 0.4889, 0.4007), (-0.5779, 0.4, 0.4063), (-0.5804, 0.3128, 0.4071), (-0.5803, 0.2262, 0.3996), (-0.5804, 0.1308, 0.4037), (-0.5892, 0.0423, 0.4047), (-0.5781, -0.0468, 0.4072), (-0.5844, -0.1358, 0.402), (-0.583, -0.2255, 0.4059), (-0.579, -0.3109, 0.4045), (-0.5814, -0.4119, 0.4021), (-0.5834, -0.4949, 0.4109), (-0.5797, -0.587, 0.4071), (-0.5762, -0.6736, 0.4074), (-0.577, -0.7621, 0.4071), (-0.5833, -0.854, 0.4127), (-0.5859, 0.8492, 0.4061), (-0.6827, 0.7589, 0.4047), (-0.6774, 0.6666, 0.4111), (-0.6777, 0.5823, 0.4043), (-0.6766, 0.4901, 0.4068), (-0.6729, 0.4026, 0.4047), (-0.6766, 0.3128, 0.4048), (-0.6791, 0.2268, 0.4081), (-0.6697, 0.1379, 0.4012), (-0.6747, 0.04354, 0.4017), (-0.6731, -0.04929, 0.3973), (-0.6709, -0.1348, 0.4032), (-0.671, -0.2279, 0.4019), (-0.6674, -0.3153, 0.4058), (-0.6709, -0.4045, 0.4034), (-0.6702, -0.4923, 0.407), (-0.6708, -0.5895, 0.3978), (-0.6738, -0.6737, 0.4069), (-0.6714, -0.7597, 0.4033), (-0.667, -0.8535, 0.4064), (-0.6764, 0.8477, 0.4066), (-0.7609, 0.7645, 0.407), (-0.7623, 0.6707, 0.4102), (-0.76, 0.5843, 0.4115), (-0.7616, 0.4932, 0.4116), (-0.7623, 0.4067, 0.4065), (-0.7569, 0.3152, 0.4101), (-0.7614, 0.2359, 0.41), (-0.76, 0.136, 0.4054), (-0.7581, 0.04415, 0.4101), (-0.7629, -0.04243, 0.4085), (-0.7654, -0.1327, 0.4082), (-0.7675, -0.224, 0.4073), (-0.7562, -0.3154, 0.4085), (-0.762, -0.4048, 0.4055), (-0.7694, -0.4927, 0.4044), (-0.7682, -0.5809, 0.4033), (-0.7646, -0.6754, 0.4059), (-0.764, -0.7579, 0.4041), (-0.763, -0.845, 0.4048), (-0.7565, 0.8593, 0.411), (-0.8537, 0.7651, 0.4019), (-0.8505, 0.6723, 0.4086), (-0.8525, 0.5794, 0.3989), (-0.8572, 0.4916, 0.4048), (-0.8541, 0.4027, 0.402), (-0.8565, 0.3133, 0.3979), (-0.8512, 0.2231, 0.4062), (-0.8581, 0.1299, 0.4026), (-0.8543, 0.04327, 0.4013), (-0.8542, -0.0519, 0.4021), (-0.8572, -0.1349, 0.4061), (-0.854, -0.2268, 0.4001), (-0.8579, -0.3163, 0.4027), (-0.8578, -0.404, 0.4001), (-0.858, -0.5009, 0.3982), (-0.8575, -0.5823, 0.4006), (-0.8601, -0.682, 0.4036), (-0.8613, -0.7691, 0.4068), (-0.8608, -0.852, 0.3997), (-0.8517, 0.8489, 0.4046), (-0.7587, 0.9474, 0.4106), (-0.6758, 0.9392, 0.4076), (-0.583, 0.9406, 0.4034), (-0.4945, 0.9407, 0.4005), (-0.4002, 0.9348, 0.4024), (-0.3149, 0.9434, 0.4033), (-0.2235, 0.9424, 0.402), (-0.1309, 0.9419, 0.4028), (-0.04271, 0.9458, 0.4086), (0.04489, 0.942, 0.4078), (0.1342, 0.9434, 0.4083), (0.2272, 0.9441, 0.4046), (0.3144, 0.9448, 0.4002), (0.4034, 0.9454, 0.4058), (0.4947, 0.9448, 0.4023), (0.5824, 0.9405, 0.4059), (0.6702, 0.9398, 0.4009), (0.7641, 0.9448, 0.405), (0.8542, 0.9409, 0.4047), (0.9403, 0.7585, 0.4049), (0.9419, 0.6709, 0.4038), (0.9405, 0.58, 0.4011), (0.9429, 0.4958, 0.403), (0.9433, 0.4039, 0.4041), (0.9405, 0.3132, 0.4035), (0.9447, 0.2244, 0.4073), (0.9411, 0.1295, 0.4053), (0.9406, 0.04406, 0.4056), (0.9476, -0.04104, 0.4047), (0.9404, -0.1349, 0.4106), (0.9372, -0.2273, 0.4067), (0.9391, -0.3105, 0.4063), (0.9471, -0.3991, 0.408), (0.9442, -0.4954, 0.4024), (0.9396, -0.5782, 0.4074), (0.9407, -0.6728, 0.4035), (0.9423, -0.7622, 0.4085), (0.941, -0.8519, 0.3997), (0.76, -0.9465, 0.4086), (0.6768, -0.9432, 0.4008), (0.582, -0.94, 0.4081), (0.5002, -0.9432, 0.3985), (0.3997, -0.9413, 0.4029), (0.3135, -0.943, 0.4059), (0.2224, -0.9467, 0.4033), (0.1327, -0.9439, 0.4058), (0.04568, -0.9455, 0.4024), (-0.04684, -0.9393, 0.4071), (-0.1383, -0.9426, 0.4075), (-0.2245, -0.9445, 0.405), (-0.3153, -0.9413, 0.4048), (-0.403, -0.9431, 0.4041), (-0.4953, -0.9418, 0.4037), (-0.5802, -0.9441, 0.4089), (-0.6715, -0.9444, 0.3992), (-0.7639, -0.9429, 0.4065), (-0.8573, -0.9473, 0.4009), (-0.9422, -0.7596, 0.4065), (-0.9387, -0.6739, 0.4067), (-0.9433, -0.5789, 0.4044), (-0.9474, -0.497, 0.4052), (-0.9425, -0.4048, 0.4016), (-0.9401, -0.3079, 0.4059), (-0.9424, -0.2262, 0.4019), (-0.942, -0.1327, 0.4122), (-0.9479, -0.04517, 0.4009), (-0.9412, 0.04611, 0.4072), (-0.9436, 0.1373, 0.4025), (-0.9442, 0.2232, 0.4042), (-0.9439, 0.3123, 0.4104), (-0.9402, 0.4072, 0.4038), (-0.9403, 0.4974, 0.4047), (-0.9455, 0.583, 0.4029), (-0.9482, 0.6717, 0.3995), (-0.9384, 0.762, 0.4033), (-0.9477, 0.8502, 0.4085), (-0.9429, 0.9399, 0.4003), (-0.8555, 0.9433, 0.4031), (0.9375, 0.943, 0.405), (0.9411, 0.8507, 0.4056), (0.9474, -0.9427, 0.4068), (0.8544, -0.9424, 0.4011), (-0.943, -0.9426, 0.409), (-0.9399, -0.8487, 0.4031), (-0.9396, -0.8488, 0.1155), (-0.9427, -0.9426, 0.1214), (0.8546, -0.9424, 0.1134), (0.9476, -0.9427, 0.1192), (0.9414, 0.8507, 0.118), (0.9377, 0.9429, 0.1174), (-0.8553, 0.9433, 0.1154), (-0.9427, 0.9399, 0.1127), (-0.9475, 0.8502, 0.1208), (-0.9381, 0.762, 0.1157), (-0.948, 0.6716, 0.1119), (-0.9453, 0.583, 0.1152), (-0.9401, 0.4974, 0.1171), (-0.9399, 0.4072, 0.1162), (-0.9437, 0.3122, 0.1228), (-0.944, 0.2231, 0.1166), (-0.9434, 0.1373, 0.1149), (-0.941, 0.04608, 0.1196), (-0.9476, -0.04519, 0.1132), (-0.9418, -0.1327, 0.1245), (-0.9422, -0.2262, 0.1143), (-0.9399, -0.3079, 0.1182), (-0.9423, -0.4049, 0.114), (-0.9472, -0.497, 0.1176), (-0.9431, -0.579, 0.1167), (-0.9385, -0.674, 0.1191), (-0.942, -0.7597, 0.1189), (-0.8571, -0.9473, 0.1133), (-0.7637, -0.9429, 0.1189), (-0.6713, -0.9444, 0.1116), (-0.5799, -0.9441, 0.1213), (-0.495, -0.9418, 0.1161), (-0.4028, -0.9432, 0.1164), (-0.3151, -0.9413, 0.1172), (-0.2243, -0.9445, 0.1174), (-0.1381, -0.9426, 0.1199), (-0.04663, -0.9393, 0.1195), (0.04589, -0.9455, 0.1148), (0.1329, -0.9439, 0.1182), (0.2226, -0.9467, 0.1157), (0.3137, -0.943, 0.1183), (0.3999, -0.9413, 0.1152), (0.5004, -0.9432, 0.1109), (0.5822, -0.94, 0.1205), (0.677, -0.9432, 0.1132), (0.7603, -0.9465, 0.121), (0.9412, -0.8519, 0.112), (0.9425, -0.7622, 0.1209), (0.9409, -0.6729, 0.1159), (0.9398, -0.5782, 0.1198), (0.9444, -0.4954, 0.1148), (0.9473, -0.3992, 0.1204), (0.9393, -0.3105, 0.1187), (0.9374, -0.2273, 0.1191), (0.9406, -0.1349, 0.123), (0.9478, -0.04106, 0.1171), (0.9408, 0.04403, 0.118), (0.9413, 0.1294, 0.1177), (0.9449, 0.2244, 0.1197), (0.9407, 0.3132, 0.1159), (0.9435, 0.4039, 0.1165), (0.9431, 0.4957, 0.1154), (0.9407, 0.58, 0.1135), (0.9421, 0.6709, 0.1161), (0.9405, 0.7585, 0.1173), (0.8544, 0.9408, 0.1171), (0.7644, 0.9447, 0.1174), (0.6704, 0.9397, 0.1133), (0.5826, 0.9404, 0.1183), (0.4949, 0.9448, 0.1147), (0.4036, 0.9453, 0.1181), (0.3146, 0.9448, 0.1126), (0.2274, 0.9441, 0.117), (0.1344, 0.9434, 0.1207), (0.0451, 0.942, 0.1202), (-0.0425, 0.9457, 0.121), (-0.1307, 0.9418, 0.1152), (-0.2233, 0.9424, 0.1144), (-0.3147, 0.9433, 0.1157), (-0.4, 0.9347, 0.1148), (-0.4943, 0.9407, 0.1129), (-0.5828, 0.9405, 0.1158), (-0.6756, 0.9392, 0.12), (-0.7585, 0.9474, 0.123), (0.4988, 0.4961, 0.4044), (0.4975, 0.584, 0.4022), (0.4963, 0.6759, 0.4024), (0.5, 0.765, 0.4002), (0.5854, 0.8511, 0.4029), (0.585, -0.8537, 0.407), (0.576, -0.7614, 0.4039), (0.5812, -0.6804, 0.4077), (0.5811, -0.5774, 0.4136), (0.5881, -0.4982, 0.4058), (0.5876, -0.4028, 0.4068), (0.5815, -0.3164, 0.4083), (0.583, -0.2221, 0.4075), (0.5825, -0.139, 0.4101), (0.5784, -0.04313, 0.4057), (0.5843, 0.04395, 0.4066), (0.5866, 0.1364, 0.4083), (0.586, 0.2262, 0.4085), (0.586, 0.317, 0.4063), (0.581, 0.4055, 0.4081), (0.5839, 0.4953, 0.4026), (0.5822, 0.583, 0.4003), (0.5784, 0.6734, 0.4058), (0.5782, 0.7616, 0.4052), (0.6711, 0.8496, 0.397), (0.6773, -0.8497, 0.4048), (0.6788, -0.7621, 0.4039), (0.6714, -0.6755, 0.4022), (0.6781, -0.58, 0.4058), (0.679, -0.4947, 0.4029), (0.672, -0.4096, 0.3951), (0.6713, -0.3209, 0.3999), (0.6691, -0.2274, 0.405), (0.6772, -0.1356, 0.4018), (0.6684, -0.04638, 0.4008), (0.6755, 0.04435, 0.3954), (0.673, 0.1345, 0.3997), (0.6734, 0.2253, 0.4039), (0.6763, 0.31, 0.4015), (0.6705, 0.4, 0.399), (0.6686, 0.4941, 0.3992), (0.6706, 0.583, 0.4001), (0.6771, 0.6766, 0.4017), (0.6711, 0.7601, 0.3989), (0.7626, 0.8591, 0.4042), (0.7583, -0.8594, 0.4114), (0.7603, -0.7675, 0.405), (0.755, -0.6745, 0.4078), (0.7633, -0.5815, 0.4039), (0.7652, -0.4952, 0.4112), (0.7603, -0.4088, 0.408), (0.7629, -0.3146, 0.4065), (0.7617, -0.2268, 0.4101), (0.7671, -0.1327, 0.4037), (0.7585, -0.05129, 0.4099), (0.7584, 0.04389, 0.4044), (0.7661, 0.1351, 0.405), (0.7627, 0.2216, 0.4042), (0.7659, 0.3135, 0.4033), (0.7648, 0.4043, 0.4052), (0.7657, 0.4923, 0.4062), (0.7592, 0.5853, 0.4021), (0.7673, 0.6728, 0.4034), (0.7605, 0.7648, 0.4112), (0.8523, 0.8506, 0.4024), (0.8514, -0.855, 0.4029), (0.8587, -0.7645, 0.4014), (0.8577, -0.6722, 0.3964), (0.853, -0.5793, 0.3982), (0.8528, -0.4936, 0.4035), (0.8558, -0.4022, 0.3962), (0.8578, -0.3149, 0.4057), (0.8516, -0.2308, 0.4027), (0.8555, -0.1342, 0.4016), (0.8549, -0.0423, 0.3979), (0.8554, 0.04718, 0.4063), (0.852, 0.1358, 0.4059), (0.8485, 0.2218, 0.3994), (0.8534, 0.315, 0.406), (0.8554, 0.4034, 0.4028), (0.8557, 0.4888, 0.4075), (0.8552, 0.5855, 0.4064), (0.8545, 0.6686, 0.4033), (0.8561, 0.7576, 0.4084)], [], [(483, 64, 3, 63), (4, 2, 83, 103), (103, 83, 82, 123), (123, 82, 81, 143), (143, 81, 80, 163), (163, 80, 79, 183), (183, 79, 78, 203), (203, 78, 77, 223), (223, 77, 76, 243), (243, 76, 75, 263), (263, 75, 74, 283), (283, 74, 73, 303), (303, 73, 72, 323), (323, 72, 71, 343), (343, 71, 70, 363), (363, 70, 69, 383), (383, 69, 68, 403), (403, 68, 67, 423), (423, 67, 66, 443), (443, 66, 65, 463), (463, 65, 64, 483), (0, 23, 84, 24), (23, 22, 85, 84), (22, 21, 86, 85), (21, 20, 87, 86), (20, 19, 88, 87), (19, 18, 89, 88), (18, 17, 90, 89), (17, 16, 91, 90), (16, 15, 92, 91), (15, 14, 93, 92), (14, 13, 94, 93), (13, 12, 95, 94), (12, 11, 96, 95), (11, 10, 97, 96), (10, 9, 98, 97), (9, 8, 99, 98), (8, 7, 100, 99), (7, 6, 101, 100), (6, 5, 102, 101), (5, 4, 103, 102), (24, 84, 104, 25), (84, 85, 105, 104), (85, 86, 106, 105), (86, 87, 107, 106), (87, 88, 108, 107), (88, 89, 109, 108), (89, 90, 110, 109), (90, 91, 111, 110), (91, 92, 112, 111), (92, 93, 113, 112), (93, 94, 114, 113), (94, 95, 115, 114), (95, 96, 116, 115), (96, 97, 117, 116), (97, 98, 118, 117), (98, 99, 119, 118), (99, 100, 120, 119), (100, 101, 121, 120), (101, 102, 122, 121), (102, 103, 123, 122), (25, 104, 124, 26), (104, 105, 125, 124), (105, 106, 126, 125), (106, 107, 127, 126), (107, 108, 128, 127), (108, 109, 129, 128), (109, 110, 130, 129), (110, 111, 131, 130), (111, 112, 132, 131), (112, 113, 133, 132), (113, 114, 134, 133), (114, 115, 135, 134), (115, 116, 136, 135), (116, 117, 137, 136), (117, 118, 138, 137), (118, 119, 139, 138), (119, 120, 140, 139), (120, 121, 141, 140), (121, 122, 142, 141), (122, 123, 143, 142), (26, 124, 144, 27), (124, 125, 145, 144), (125, 126, 146, 145), (126, 127, 147, 146), (127, 128, 148, 147), (128, 129, 149, 148), (129, 130, 150, 149), (130, 131, 151, 150), (131, 132, 152, 151), (132, 133, 153, 152), (133, 134, 154, 153), (134, 135, 155, 154), (135, 136, 156, 155), (136, 137, 157, 156), (137, 138, 158, 157), (138, 139, 159, 158), (139, 140, 160, 159), (140, 141, 161, 160), (141, 142, 162, 161), (142, 143, 163, 162), (27, 144, 164, 28), (144, 145, 165, 164), (145, 146, 166, 165), (146, 147, 167, 166), (147, 148, 168, 167), (148, 149, 169, 168), (149, 150, 170, 169), (150, 151, 171, 170), (151, 152, 172, 171), (152, 153, 173, 172), (153, 154, 174, 173), (154, 155, 175, 174), (155, 156, 176, 175), (156, 157, 177, 176), (157, 158, 178, 177), (158, 159, 179, 178), (159, 160, 180, 179), (160, 161, 181, 180), (161, 162, 182, 181), (162, 163, 183, 182), (28, 164, 184, 29), (164, 165, 185, 184), (165, 166, 186, 185), (166, 167, 187, 186), (167, 168, 188, 187), (168, 169, 189, 188), (169, 170, 190, 189), (170, 171, 191, 190), (171, 172, 192, 191), (172, 173, 193, 192), (173, 174, 194, 193), (174, 175, 195, 194), (175, 176, 196, 195), (176, 177, 197, 196), (177, 178, 198, 197), (178, 179, 199, 198), (179, 180, 200, 199), (180, 181, 201, 200), (181, 182, 202, 201), (182, 183, 203, 202), (29, 184, 204, 30), (184, 185, 205, 204), (185, 186, 206, 205), (186, 187, 207, 206), (187, 188, 208, 207), (188, 189, 209, 208), (189, 190, 210, 209), (190, 191, 211, 210), (191, 192, 212, 211), (192, 193, 213, 212), (193, 194, 214, 213), (194, 195, 215, 214), (195, 196, 216, 215), (196, 197, 217, 216), (197, 198, 218, 217), (198, 199, 219, 218), (199, 200, 220, 219), (200, 201, 221, 220), (201, 202, 222, 221), (202, 203, 223, 222), (30, 204, 224, 31), (204, 205, 225, 224), (205, 206, 226, 225), (206, 207, 227, 226), (207, 208, 228, 227), (208, 209, 229, 228), (209, 210, 230, 229), (210, 211, 231, 230), (211, 212, 232, 231), (212, 213, 233, 232), (213, 214, 234, 233), (214, 215, 235, 234), (215, 216, 236, 235), (216, 217, 237, 236), (217, 218, 238, 237), (218, 219, 239, 238), (219, 220, 240, 239), (220, 221, 241, 240), (221, 222, 242, 241), (222, 223, 243, 242), (31, 224, 244, 32), (224, 225, 245, 244), (225, 226, 246, 245), (226, 227, 247, 246), (227, 228, 248, 247), (228, 229, 249, 248), (229, 230, 250, 249), (230, 231, 251, 250), (231, 232, 252, 251), (232, 233, 253, 252), (233, 234, 254, 253), (234, 235, 255, 254), (235, 236, 256, 255), (236, 237, 257, 256), (237, 238, 258, 257), (238, 239, 259, 258), (239, 240, 260, 259), (240, 241, 261, 260), (241, 242, 262, 261), (242, 243, 263, 262), (32, 244, 264, 33), (244, 245, 265, 264), (245, 246, 266, 265), (246, 247, 267, 266), (247, 248, 268, 267), (248, 249, 269, 268), (249, 250, 270, 269), (250, 251, 271, 270), (251, 252, 272, 271), (252, 253, 273, 272), (253, 254, 274, 273), (254, 255, 275, 274), (255, 256, 276, 275), (256, 257, 277, 276), (257, 258, 278, 277), (258, 259, 279, 278), (259, 260, 280, 279), (260, 261, 281, 280), (261, 262, 282, 281), (262, 263, 283, 282), (33, 264, 284, 34), (264, 265, 285, 284), (265, 266, 286, 285), (266, 267, 287, 286), (267, 268, 288, 287), (268, 269, 289, 288), (269, 270, 290, 289), (270, 271, 291, 290), (271, 272, 292, 291), (272, 273, 293, 292), (273, 274, 294, 293), (274, 275, 295, 294), (275, 276, 296, 295), (276, 277, 297, 296), (277, 278, 298, 297), (278, 279, 299, 298), (279, 280, 300, 299), (280, 281, 301, 300), (281, 282, 302, 301), (282, 283, 303, 302), (34, 284, 304, 35), (284, 285, 305, 304), (285, 286, 306, 305), (286, 287, 307, 306), (287, 288, 308, 307), (288, 289, 309, 308), (289, 290, 310, 309), (290, 291, 311, 310), (291, 292, 312, 311), (292, 293, 313, 312), (293, 294, 314, 313), (294, 295, 315, 314), (295, 296, 316, 315), (296, 297, 317, 316), (297, 298, 318, 317), (298, 299, 319, 318), (299, 300, 320, 319), (300, 301, 321, 320), (301, 302, 322, 321), (302, 303, 323, 322), (35, 304, 324, 36), (304, 305, 325, 324), (305, 306, 326, 325), (306, 307, 327, 326), (307, 308, 328, 327), (308, 309, 329, 328), (309, 310, 330, 329), (310, 311, 331, 330), (311, 312, 332, 331), (312, 313, 333, 332), (313, 314, 334, 333), (314, 315, 335, 334), (315, 316, 336, 335), (316, 317, 337, 336), (317, 318, 338, 337), (318, 319, 339, 338), (319, 320, 340, 339), (320, 321, 341, 340), (321, 322, 342, 341), (322, 323, 343, 342), (36, 324, 344, 37), (324, 325, 345, 344), (325, 326, 346, 345), (326, 327, 347, 346), (327, 328, 348, 347), (328, 329, 349, 348), (329, 330, 350, 349), (330, 331, 351, 350), (331, 332, 352, 351), (332, 333, 353, 352), (333, 334, 354, 353), (334, 335, 355, 354), (335, 336, 356, 355), (336, 337, 357, 356), (337, 338, 358, 357), (338, 339, 359, 358), (339, 340, 360, 359), (340, 341, 361, 360), (341, 342, 362, 361), (342, 343, 363, 362), (37, 344, 364, 38), (344, 345, 365, 364), (345, 346, 366, 365), (346, 347, 367, 366), (347, 348, 368, 367), (348, 349, 369, 368), (349, 350, 370, 369), (350, 351, 371, 370), (351, 352, 372, 371), (352, 353, 373, 372), (353, 354, 374, 373), (354, 355, 375, 374), (355, 356, 376, 375), (356, 357, 377, 376), (357, 358, 378, 377), (358, 359, 379, 378), (359, 360, 380, 379), (360, 361, 381, 380), (361, 362, 382, 381), (362, 363, 383, 382), (38, 364, 384, 39), (364, 365, 385, 384), (365, 366, 386, 385), (366, 367, 387, 386), (367, 368, 388, 387), (368, 369, 389, 388), (369, 370, 390, 389), (370, 371, 391, 390), (371, 372, 392, 391), (372, 373, 393, 392), (373, 374, 394, 393), (374, 375, 395, 394), (375, 376, 396, 395), (376, 377, 397, 396), (377, 378, 398, 397), (378, 379, 399, 398), (379, 380, 400, 399), (380, 381, 401, 400), (381, 382, 402, 401), (382, 383, 403, 402), (39, 384, 404, 40), (384, 385, 405, 404), (385, 386, 406, 405), (386, 387, 407, 406), (387, 388, 408, 407), (388, 389, 409, 408), (389, 390, 410, 409), (390, 391, 411, 410), (391, 392, 412, 411), (392, 393, 413, 412), (393, 394, 414, 413), (394, 395, 415, 414), (395, 396, 416, 415), (396, 397, 417, 416), (397, 398, 418, 417), (398, 399, 419, 418), (399, 400, 420, 419), (400, 401, 421, 420), (401, 402, 422, 421), (402, 403, 423, 422), (40, 404, 424, 41), (404, 405, 425, 424), (405, 406, 426, 425), (406, 407, 427, 426), (407, 408, 428, 427), (408, 409, 429, 428), (409, 410, 430, 429), (410, 411, 431, 430), (411, 412, 432, 431), (412, 413, 433, 432), (413, 414, 434, 433), (414, 415, 435, 434), (415, 416, 436, 435), (416, 417, 437, 436), (417, 418, 438, 437), (418, 419, 439, 438), (419, 420, 440, 439), (420, 421, 441, 440), (421, 422, 442, 441), (422, 423, 443, 442), (41, 424, 444, 42), (424, 425, 445, 444), (425, 426, 446, 445), (426, 427, 447, 446), (427, 428, 448, 447), (428, 429, 449, 448), (429, 430, 450, 449), (430, 431, 451, 450), (431, 432, 452, 451), (432, 433, 453, 452), (433, 434, 454, 453), (434, 435, 455, 454), (435, 436, 456, 455), (436, 437, 457, 456), (437, 438, 458, 457), (438, 439, 459, 458), (439, 440, 460, 459), (440, 441, 461, 460), (441, 442, 462, 461), (442, 443, 463, 462), (42, 444, 464, 43), (444, 445, 465, 464), (445, 446, 466, 465), (446, 447, 467, 466), (447, 448, 468, 467), (448, 449, 469, 468), (449, 450, 470, 469), (450, 451, 471, 470), (451, 452, 472, 471), (452, 453, 473, 472), (453, 454, 474, 473), (454, 455, 475, 474), (455, 456, 476, 475), (456, 457, 477, 476), (457, 458, 478, 477), (458, 459, 479, 478), (459, 460, 480, 479), (460, 461, 481, 480), (461, 462, 482, 481), (462, 463, 483, 482), (43, 464, 44, 1), (464, 465, 45, 44), (465, 466, 46, 45), (466, 467, 47, 46), (467, 468, 48, 47), (468, 469, 49, 48), (469, 470, 50, 49), (470, 471, 51, 50), (471, 472, 52, 51), (472, 473, 53, 52), (473, 474, 54, 53), (474, 475, 55, 54), (475, 476, 56, 55), (476, 477, 57, 56), (477, 478, 58, 57), (478, 479, 59, 58), (479, 480, 60, 59), (480, 481, 61, 60), (481, 482, 62, 61), (482, 483, 63, 62), (568, 1071, 1072, 1052), (569, 1070, 1071, 568), (570, 1069, 1070, 569), (571, 1068, 1069, 570), (572, 1067, 1068, 571), (573, 1066, 1067, 572), (574, 1065, 1066, 573), (575, 1064, 1065, 574), (576, 1063, 1064, 575), (577, 1062, 1063, 576), (578, 1061, 1062, 577), (579, 1060, 1061, 578), (580, 1059, 1060, 579), (581, 1058, 1059, 580), (582, 1057, 1058, 581), (925, 924, 1057, 582), (584, 1055, 583, 603), (585, 1054, 1055, 584), (586, 1053, 1054, 585), (587, 1052, 1053, 586), (588, 568, 1052, 587), (589, 569, 568, 588), (590, 570, 569, 589), (591, 571, 570, 590), (592, 572, 571, 591), (593, 573, 572, 592), (594, 574, 573, 593), (595, 575, 574, 594), (596, 576, 575, 595), (597, 577, 576, 596), (598, 578, 577, 597), (599, 579, 578, 598), (600, 580, 579, 599), (601, 581, 580, 600), (602, 582, 581, 601), (926, 925, 582, 602), (604, 584, 603, 623), (605, 585, 584, 604), (606, 586, 585, 605), (607, 587, 586, 606), (608, 588, 587, 607), (609, 589, 588, 608), (610, 590, 589, 609), (611, 591, 590, 610), (612, 592, 591, 611), (613, 593, 592, 612), (614, 594, 593, 613), (615, 595, 594, 614), (616, 596, 595, 615), (617, 597, 596, 616), (618, 598, 597, 617), (619, 599, 598, 618), (620, 600, 599, 619), (621, 601, 600, 620), (622, 602, 601, 621), (927, 926, 602, 622), (624, 604, 623, 643), (625, 605, 604, 624), (626, 606, 605, 625), (627, 607, 606, 626), (628, 608, 607, 627), (629, 609, 608, 628), (630, 610, 609, 629), (631, 611, 610, 630), (632, 612, 611, 631), (633, 613, 612, 632), (634, 614, 613, 633), (635, 615, 614, 634), (636, 616, 615, 635), (637, 617, 616, 636), (638, 618, 617, 637), (639, 619, 618, 638), (640, 620, 619, 639), (641, 621, 620, 640), (642, 622, 621, 641), (928, 927, 622, 642), (644, 624, 643, 663), (645, 625, 624, 644), (646, 626, 625, 645), (647, 627, 626, 646), (648, 628, 627, 647), (649, 629, 628, 648), (650, 630, 629, 649), (651, 631, 630, 650), (652, 632, 631, 651), (653, 633, 632, 652), (654, 634, 633, 653), (655, 635, 634, 654), (656, 636, 635, 655), (657, 637, 636, 656), (658, 638, 637, 657), (659, 639, 638, 658), (660, 640, 639, 659), (661, 641, 640, 660), (662, 642, 641, 661), (929, 928, 642, 662), (664, 644, 663, 683), (665, 645, 644, 664), (666, 646, 645, 665), (667, 647, 646, 666), (668, 648, 647, 667), (669, 649, 648, 668), (670, 650, 649, 669), (671, 651, 650, 670), (672, 652, 651, 671), (673, 653, 652, 672), (674, 654, 653, 673), (675, 655, 654, 674), (676, 656, 655, 675), (677, 657, 656, 676), (678, 658, 657, 677), (679, 659, 658, 678), (680, 660, 659, 679), (681, 661, 660, 680), (682, 662, 661, 681), (930, 929, 662, 682), (684, 664, 683, 703), (685, 665, 664, 684), (686, 666, 665, 685), (687, 667, 666, 686), (688, 668, 667, 687), (689, 669, 668, 688), (690, 670, 669, 689), (691, 671, 670, 690), (692, 672, 671, 691), (693, 673, 672, 692), (694, 674, 673, 693), (695, 675, 674, 694), (696, 676, 675, 695), (697, 677, 676, 696), (698, 678, 677, 697), (699, 679, 678, 698), (700, 680, 679, 699), (701, 681, 680, 700), (702, 682, 681, 701), (931, 930, 682, 702), (704, 684, 703, 723), (705, 685, 684, 704), (706, 686, 685, 705), (707, 687, 686, 706), (708, 688, 687, 707), (709, 689, 688, 708), (710, 690, 689, 709), (711, 691, 690, 710), (712, 692, 691, 711), (713, 693, 692, 712), (714, 694, 693, 713), (715, 695, 694, 714), (716, 696, 695, 715), (717, 697, 696, 716), (718, 698, 697, 717), (719, 699, 698, 718), (720, 700, 699, 719), (721, 701, 700, 720), (722, 702, 701, 721), (932, 931, 702, 722), (724, 704, 723, 743), (725, 705, 704, 724), (726, 706, 705, 725), (727, 707, 706, 726), (728, 708, 707, 727), (729, 709, 708, 728), (730, 710, 709, 729), (731, 711, 710, 730), (732, 712, 711, 731), (733, 713, 712, 732), (734, 714, 713, 733), (735, 715, 714, 734), (736, 716, 715, 735), (737, 717, 716, 736), (738, 718, 717, 737), (739, 719, 718, 738), (740, 720, 719, 739), (741, 721, 720, 740), (742, 722, 721, 741), (933, 932, 722, 742), (744, 724, 743, 763), (745, 725, 724, 744), (746, 726, 725, 745), (747, 727, 726, 746), (748, 728, 727, 747), (749, 729, 728, 748), (750, 730, 729, 749), (751, 731, 730, 750), (752, 732, 731, 751), (753, 733, 732, 752), (754, 734, 733, 753), (755, 735, 734, 754), (756, 736, 735, 755), (757, 737, 736, 756), (758, 738, 737, 757), (759, 739, 738, 758), (760, 740, 739, 759), (761, 741, 740, 760), (762, 742, 741, 761), (934, 933, 742, 762), (764, 744, 763, 783), (765, 745, 744, 764), (766, 746, 745, 765), (767, 747, 746, 766), (768, 748, 747, 767), (769, 749, 748, 768), (770, 750, 749, 769), (771, 751, 750, 770), (772, 752, 751, 771), (773, 753, 752, 772), (774, 754, 753, 773), (775, 755, 754, 774), (776, 756, 755, 775), (777, 757, 756, 776), (778, 758, 757, 777), (779, 759, 758, 778), (780, 760, 759, 779), (781, 761, 760, 780), (782, 762, 761, 781), (935, 934, 762, 782), (784, 764, 783, 803), (785, 765, 764, 784), (786, 766, 765, 785), (787, 767, 766, 786), (788, 768, 767, 787), (789, 769, 768, 788), (790, 770, 769, 789), (791, 771, 770, 790), (792, 772, 771, 791), (793, 773, 772, 792), (794, 774, 773, 793), (795, 775, 774, 794), (796, 776, 775, 795), (797, 777, 776, 796), (798, 778, 777, 797), (799, 779, 778, 798), (800, 780, 779, 799), (801, 781, 780, 800), (802, 782, 781, 801), (936, 935, 782, 802), (804, 784, 803, 823), (805, 785, 784, 804), (806, 786, 785, 805), (807, 787, 786, 806), (808, 788, 787, 807), (809, 789, 788, 808), (810, 790, 789, 809), (811, 791, 790, 810), (812, 792, 791, 811), (813, 793, 792, 812), (814, 794, 793, 813), (815, 795, 794, 814), (816, 796, 795, 815), (817, 797, 796, 816), (818, 798, 797, 817), (819, 799, 798, 818), (820, 800, 799, 819), (821, 801, 800, 820), (822, 802, 801, 821), (937, 936, 802, 822), (824, 804, 823, 843), (825, 805, 804, 824), (826, 806, 805, 825), (827, 807, 806, 826), (828, 808, 807, 827), (829, 809, 808, 828), (830, 810, 809, 829), (831, 811, 810, 830), (832, 812, 811, 831), (833, 813, 812, 832), (834, 814, 813, 833), (835, 815, 814, 834), (836, 816, 815, 835), (837, 817, 816, 836), (838, 818, 817, 837), (839, 819, 818, 838), (840, 820, 819, 839), (841, 821, 820, 840), (842, 822, 821, 841), (938, 937, 822, 842), (844, 824, 843, 863), (845, 825, 824, 844), (846, 826, 825, 845), (847, 827, 826, 846), (848, 828, 827, 847), (849, 829, 828, 848), (850, 830, 829, 849), (851, 831, 830, 850), (852, 832, 831, 851), (853, 833, 832, 852), (854, 834, 833, 853), (855, 835, 834, 854), (856, 836, 835, 855), (857, 837, 836, 856), (858, 838, 837, 857), (859, 839, 838, 858), (860, 840, 839, 859), (861, 841, 840, 860), (862, 842, 841, 861), (939, 938, 842, 862), (864, 844, 863, 883), (865, 845, 844, 864), (866, 846, 845, 865), (867, 847, 846, 866), (868, 848, 847, 867), (869, 849, 848, 868), (870, 850, 849, 869), (871, 851, 850, 870), (872, 852, 851, 871), (873, 853, 852, 872), (874, 854, 853, 873), (875, 855, 854, 874), (876, 856, 855, 875), (877, 857, 856, 876), (878, 858, 857, 877), (879, 859, 858, 878), (880, 860, 859, 879), (881, 861, 860, 880), (882, 862, 861, 881), (940, 939, 862, 882), (958, 864, 883, 959), (957, 865, 864, 958), (956, 866, 865, 957), (955, 867, 866, 956), (954, 868, 867, 955), (953, 869, 868, 954), (952, 870, 869, 953), (951, 871, 870, 952), (950, 872, 871, 951), (949, 873, 872, 950), (948, 874, 873, 949), (947, 875, 874, 948), (946, 876, 875, 947), (945, 877, 876, 946), (944, 878, 877, 945), (943, 879, 878, 944), (942, 880, 879, 943), (941, 881, 880, 942), (967, 882, 881, 941), (966, 940, 882, 967), (1096, 1116, 902, 901), (1076, 1096, 901, 900), (1056, 1076, 900, 899), (583, 1056, 899, 898), (603, 583, 898, 897), (623, 603, 897, 896), (643, 623, 896, 895), (663, 643, 895, 894), (683, 663, 894, 893), (703, 683, 893, 892), (723, 703, 892, 891), (743, 723, 891, 890), (763, 743, 890, 889), (783, 763, 889, 888), (803, 783, 888, 887), (823, 803, 887, 886), (843, 823, 886, 885), (863, 843, 885, 884), (883, 863, 884, 961), (959, 883, 961, 960), (1116, 963, 962, 902), (558, 559, 1043, 1042), (508, 509, 993, 992), (532, 533, 1017, 1016), (557, 558, 1042, 1041), (507, 508, 992, 991), (531, 532, 1016, 1015), (556, 557, 1041, 1040), (506, 507, 991, 990), (530, 531, 1015, 1014), (555, 556, 1040, 1039), (505, 506, 990, 989), (487, 530, 1014, 971), (554, 555, 1039, 1038), (504, 505, 989, 988), (529, 486, 970, 1013), (553, 554, 1038, 1037), (503, 504, 988, 987), (528, 529, 1013, 1012), (552, 553, 1037, 1036), (502, 503, 987, 986), (527, 528, 1012, 1011), (551, 552, 1036, 1035), (501, 502, 986, 985), (526, 527, 1011, 1010), (550, 551, 1035, 1034), (500, 501, 985, 984), (525, 526, 1010, 1009), (549, 550, 1034, 1033), (499, 500, 984, 983), (524, 525, 1009, 1008), (489, 549, 1033, 973), (498, 499, 983, 982), (523, 524, 1008, 1007), (548, 488, 972, 1032), (497, 498, 982, 981), (522, 523, 1007, 1006), (547, 548, 1032, 1031), (496, 497, 981, 980), (521, 522, 1006, 1005), (546, 547, 1031, 1030), (495, 496, 980, 979), (520, 521, 1005, 1004), (545, 546, 1030, 1029), (494, 495, 979, 978), (519, 520, 1004, 1003), (544, 545, 1029, 1028), (493, 494, 978, 977), (518, 519, 1003, 1002), (543, 544, 1028, 1027), (492, 493, 977, 976), (517, 518, 1002, 1001), (542, 543, 1027, 1026), (567, 490, 974, 1051), (491, 492, 976, 975), (516, 517, 1001, 1000), (541, 542, 1026, 1025), (566, 567, 1051, 1050), (490, 491, 975, 974), (515, 516, 1000, 999), (540, 541, 1025, 1024), (565, 566, 1050, 1049), (488, 489, 973, 972), (514, 515, 999, 998), (539, 540, 1024, 1023), (564, 565, 1049, 1048), (486, 487, 971, 970), (513, 514, 998, 997), (538, 539, 1023, 1022), (563, 564, 1048, 1047), (484, 485, 969, 968), (512, 513, 997, 996), (537, 538, 1022, 1021), (562, 563, 1047, 1046), (511, 512, 996, 995), (536, 537, 1021, 1020), (561, 562, 1046, 1045), (485, 511, 995, 969), (535, 536, 1020, 1019), (560, 561, 1045, 1044), (510, 484, 968, 994), (534, 535, 1019, 1018), (559, 560, 1044, 1043), (509, 510, 994, 993), (533, 534, 1018, 1017), (54, 55, 541, 540), (28, 29, 516, 515), (83, 2, 491, 490), (81, 82, 567, 566), (55, 56, 542, 541), (29, 30, 517, 516), (2, 4, 492, 491), (82, 83, 490, 567), (56, 57, 543, 542), (30, 31, 518, 517), (4, 5, 493, 492), (57, 58, 544, 543), (31, 32, 519, 518), (5, 6, 494, 493), (58, 59, 545, 544), (32, 33, 520, 519), (6, 7, 495, 494), (59, 60, 546, 545), (33, 34, 521, 520), (7, 8, 496, 495), (60, 61, 547, 546), (34, 35, 522, 521), (8, 9, 497, 496), (61, 62, 548, 547), (35, 36, 523, 522), (9, 10, 498, 497), (62, 63, 488, 548), (36, 37, 524, 523), (10, 11, 499, 498), (3, 64, 549, 489), (37, 38, 525, 524), (11, 12, 500, 499), (64, 65, 550, 549), (38, 39, 526, 525), (12, 13, 501, 500), (65, 66, 551, 550), (39, 40, 527, 526), (13, 14, 502, 501), (66, 67, 552, 551), (40, 41, 528, 527), (14, 15, 503, 502), (67, 68, 553, 552), (41, 42, 529, 528), (15, 16, 504, 503), (68, 69, 554, 553), (42, 43, 486, 529), (16, 17, 505, 504), (69, 70, 555, 554), (1, 44, 530, 487), (17, 18, 506, 505), (70, 71, 556, 555), (44, 45, 531, 530), (18, 19, 507, 506), (71, 72, 557, 556), (45, 46, 532, 531), (19, 20, 508, 507), (72, 73, 558, 557), (46, 47, 533, 532), (20, 21, 509, 508), (73, 74, 559, 558), (47, 48, 534, 533), (21, 22, 510, 509), (74, 75, 560, 559), (48, 49, 535, 534), (22, 23, 484, 510), (75, 76, 561, 560), (49, 50, 536, 535), (0, 24, 511, 485), (76, 77, 562, 561), (50, 51, 537, 536), (24, 25, 512, 511), (77, 78, 563, 562), (51, 52, 538, 537), (25, 26, 513, 512), (23, 0, 485, 484), (78, 79, 564, 563), (52, 53, 539, 538), (26, 27, 514, 513), (43, 1, 487, 486), (79, 80, 565, 564), (53, 54, 540, 539), (27, 28, 515, 514), (63, 3, 489, 488), (80, 81, 566, 565), (995, 996, 939, 940), (1020, 1021, 914, 915), (1045, 1046, 889, 890), (969, 995, 940, 966), (1019, 1020, 915, 916), (1044, 1045, 890, 891), (994, 968, 967, 941), (1018, 1019, 916, 917), (1043, 1044, 891, 892), (993, 994, 941, 942), (1017, 1018, 917, 918), (1042, 1043, 892, 893), (992, 993, 942, 943), (1016, 1017, 918, 919), (1041, 1042, 893, 894), (991, 992, 943, 944), (1015, 1016, 919, 920), (1040, 1041, 894, 895), (990, 991, 944, 945), (1014, 1015, 920, 921), (1039, 1040, 895, 896), (989, 990, 945, 946), (971, 1014, 921, 964), (1038, 1039, 896, 897), (988, 989, 946, 947), (1013, 970, 965, 922), (1037, 1038, 897, 898), (987, 988, 947, 948), (1012, 1013, 922, 923), (1036, 1037, 898, 899), (986, 987, 948, 949), (1011, 1012, 923, 924), (1035, 1036, 899, 900), (985, 986, 949, 950), (1010, 1011, 924, 925), (1034, 1035, 900, 901), (984, 985, 950, 951), (1009, 1010, 925, 926), (1033, 1034, 901, 902), (983, 984, 951, 952), (1008, 1009, 926, 927), (973, 1033, 902, 962), (982, 983, 952, 953), (1007, 1008, 927, 928), (1032, 972, 963, 903), (981, 982, 953, 954), (1006, 1007, 928, 929), (1031, 1032, 903, 904), (980, 981, 954, 955), (1005, 1006, 929, 930), (1030, 1031, 904, 905), (979, 980, 955, 956), (1004, 1005, 930, 931), (1029, 1030, 905, 906), (978, 979, 956, 957), (1003, 1004, 931, 932), (1028, 1029, 906, 907), (977, 978, 957, 958), (1002, 1003, 932, 933), (1027, 1028, 907, 908), (976, 977, 958, 959), (1001, 1002, 933, 934), (1026, 1027, 908, 909), (1051, 974, 961, 884), (975, 976, 959, 960), (1000, 1001, 934, 935), (1025, 1026, 909, 910), (1050, 1051, 884, 885), (974, 975, 960, 961), (999, 1000, 935, 936), (1024, 1025, 910, 911), (1049, 1050, 885, 886), (972, 973, 962, 963), (998, 999, 936, 937), (1023, 1024, 911, 912), (1048, 1049, 886, 887), (970, 971, 964, 965), (997, 998, 937, 938), (1022, 1023, 912, 913), (1047, 1048, 887, 888), (968, 969, 966, 967), (996, 997, 938, 939), (1021, 1022, 913, 914), (1046, 1047, 888, 889), (1052, 1072, 1073, 1053), (1053, 1073, 1074, 1054), (1054, 1074, 1075, 1055), (1055, 1075, 1056, 583), (924, 923, 1077, 1057), (1057, 1077, 1078, 1058), (1058, 1078, 1079, 1059), (1059, 1079, 1080, 1060), (1060, 1080, 1081, 1061), (1061, 1081, 1082, 1062), (1062, 1082, 1083, 1063), (1063, 1083, 1084, 1064), (1064, 1084, 1085, 1065), (1065, 1085, 1086, 1066), (1066, 1086, 1087, 1067), (1067, 1087, 1088, 1068), (1068, 1088, 1089, 1069), (1069, 1089, 1090, 1070), (1070, 1090, 1091, 1071), (1071, 1091, 1092, 1072), (1072, 1092, 1093, 1073), (1073, 1093, 1094, 1074), (1074, 1094, 1095, 1075), (1075, 1095, 1076, 1056), (923, 922, 1097, 1077), (1077, 1097, 1098, 1078), (1078, 1098, 1099, 1079), (1079, 1099, 1100, 1080), (1080, 1100, 1101, 1081), (1081, 1101, 1102, 1082), (1082, 1102, 1103, 1083), (1083, 1103, 1104, 1084), (1084, 1104, 1105, 1085), (1085, 1105, 1106, 1086), (1086, 1106, 1107, 1087), (1087, 1107, 1108, 1088), (1088, 1108, 1109, 1089), (1089, 1109, 1110, 1090), (1090, 1110, 1111, 1091), (1091, 1111, 1112, 1092), (1092, 1112, 1113, 1093), (1093, 1113, 1114, 1094), (1094, 1114, 1115, 1095), (1095, 1115, 1096, 1076), (922, 965, 1117, 1097), (1097, 1117, 1118, 1098), (1098, 1118, 1119, 1099), (1099, 1119, 1120, 1100), (1100, 1120, 1121, 1101), (1101, 1121, 1122, 1102), (1102, 1122, 1123, 1103), (1103, 1123, 1124, 1104), (1104, 1124, 1125, 1105), (1105, 1125, 1126, 1106), (1106, 1126, 1127, 1107), (1107, 1127, 1128, 1108), (1108, 1128, 1129, 1109), (1109, 1129, 1130, 1110), (1110, 1130, 1131, 1111), (1111, 1131, 1132, 1112), (1112, 1132, 1133, 1113), (1113, 1133, 1134, 1114), (1114, 1134, 1135, 1115), (1115, 1135, 1116, 1096), (965, 964, 921, 1117), (1117, 921, 920, 1118), (1118, 920, 919, 1119), (1119, 919, 918, 1120), (1120, 918, 917, 1121), (1121, 917, 916, 1122), (1122, 916, 915, 1123), (1123, 915, 914, 1124), (1124, 914, 913, 1125), (1125, 913, 912, 1126), (1126, 912, 911, 1127), (1127, 911, 910, 1128), (1128, 910, 909, 1129), (1129, 909, 908, 1130), (1130, 908, 907, 1131), (1131, 907, 906, 1132), (1132, 906, 905, 1133), (1133, 905, 904, 1134), (1134, 904, 903, 1135), (1135, 903, 963, 1116)])
me_plane_001.polygons.foreach_set('material_index', [0, 0, 0, 0, 0, 0, 0, 0, 0, 0, 2, 2, 0, 0, 0, 0, 0, 0, 0, 0, 0, 0, 0, 0, 0, 0, 0, 0, 0, 0, 0, 0, 0, 0, 0, 0, 0, 0, 0, 0, 0, 0, 0, 0, 0, 0, 0, 0, 0, 0, 0, 0, 0, 0, 0, 0, 0, 0, 0, 0, 0, 0, 0, 0, 0, 0, 0, 0, 0, 0, 0, 0, 0, 0, 0, 0, 0, 0, 0, 0, 0, 0, 0, 0, 0, 0, 0, 0, 0, 0, 0, 0, 0, 0, 0, 0, 0, 0, 0, 0, 0, 0, 0, 0, 0, 0, 0, 0, 0, 0, 0, 0, 0, 0, 0, 0, 0, 0, 0, 0, 0, 0, 0, 0, 0, 0, 0, 0, 0, 0, 0, 0, 0, 0, 0, 0, 0, 0, 0, 0, 0, 0, 0, 0, 0, 0, 0, 0, 0, 0, 0, 0, 0, 0, 0, 0, 0, 0, 0, 0, 0, 0, 0, 0, 0, 0, 0, 0, 0, 0, 0, 0, 0, 0, 0, 0, 0, 0, 0, 0, 0, 0, 0, 0, 0, 0, 0, 0, 0, 0, 0, 0, 0, 0, 0, 0, 0, 0, 0, 0, 0, 0, 0, 0, 0, 0, 0, 0, 0, 0, 0, 0, 0, 2, 2, 2, 2, 2, 2, 2, 2, 0, 0, 0, 0, 2, 2, 2, 2, 2, 2, 2, 2, 2, 2, 2, 2, 2, 2, 2, 2, 2, 2, 2, 2, 2, 2, 2, 2, 2, 2, 2, 2, 2, 2, 0, 0, 0, 0, 0, 0, 2, 2, 2, 2, 2, 2, 0, 0, 0, 0, 0, 0, 0, 0, 0, 0, 0, 0, 0, 0, 0, 0, 0, 0, 0, 0, 0, 0, 0, 0, 0, 0, 0, 0, 0, 0, 0, 0, 0, 0, 0, 0, 0, 0, 0, 0, 0, 0, 0, 0, 0, 0, 0, 0, 0, 0, 0, 0, 0, 0, 0, 0, 0, 0, 0, 0, 0, 0, 0, 0, 0, 0, 0, 0, 0, 0, 0, 0, 0, 0, 0, 0, 0, 0, 0, 0, 0, 0, 0, 0, 0, 0, 0, 0, 0, 0, 0, 0, 0, 0, 0, 0, 0, 0, 0, 0, 0, 0, 0, 0, 0, 0, 0, 0, 0, 0, 0, 0, 0, 0, 0, 0, 0, 0, 0, 0, 0, 0, 0, 0, 0, 0, 0, 0, 0, 0, 0, 0, 0, 0, 0, 0, 0, 0, 0, 0, 0, 0, 0, 0, 0, 0, 0, 0, 0, 0, 0, 0, 0, 0, 0, 0, 0, 0, 0, 0, 0, 0, 0, 0, 0, 0, 0, 0, 0, 0, 0, 0, 0, 0, 1, 1, 1, 1, 1, 1, 1, 1, 1, 1, 1, 1, 1, 1, 1, 1, 1, 1, 1, 1, 1, 1, 1, 1, 1, 1, 1, 1, 1, 1, 1, 1, 1, 1, 1, 1, 1, 1, 1, 1, 1, 1, 1, 1, 1, 1, 1, 1, 1, 1, 1, 1, 1, 1, 1, 1, 1, 1, 1, 1, 1, 1, 1, 1, 1, 1, 1, 1, 1, 1, 1, 1, 1, 1, 1, 1, 1, 1, 1, 1, 1, 1, 1, 1, 1, 1, 1, 1, 1, 1, 1, 1, 1, 1, 1, 1, 1, 1, 1, 1, 1, 1, 1, 1, 1, 1, 1, 1, 1, 1, 1, 1, 1, 1, 1, 1, 1, 1, 1, 1, 1, 1, 1, 1, 1, 1, 1, 1, 1, 1, 1, 1, 1, 1, 1, 1, 1, 1, 1, 1, 1, 1, 1, 1, 1, 1, 1, 1, 1, 1, 1, 1, 1, 1, 1, 1, 1, 1, 1, 1, 1, 1, 1, 1, 1, 1, 1, 1, 1, 1, 1, 1, 1, 1, 1, 1, 1, 1, 1, 1, 1, 1, 1, 1, 1, 1, 1, 1, 1, 1, 1, 1, 1, 1, 1, 1, 1, 1, 1, 1, 1, 1, 1, 1, 1, 1, 1, 1, 1, 1, 1, 1, 1, 1, 1, 1, 1, 1, 1, 1, 1, 1, 1, 1, 1, 1, 1, 1, 1, 1, 1, 1, 1, 1, 1, 1, 1, 1, 1, 1, 1, 1, 1, 1, 1, 1, 1, 1, 1, 1, 1, 1, 1, 1, 1, 1, 1, 1, 1, 1, 1, 1, 1, 1, 1, 1, 1, 1, 1, 1, 1, 1, 1, 1, 1, 1, 1, 1, 1, 1, 1, 1, 1, 1, 1, 1, 1, 1, 1, 1, 1, 1, 1, 1, 1, 1, 1, 1, 1, 1, 1, 1, 1, 1, 1, 1, 1, 1, 1, 1, 1, 1, 1, 1, 1, 1, 1, 1, 1, 1, 1, 1, 1, 1, 1, 1, 1, 1, 1, 1, 1, 1, 1, 1, 1, 1, 1, 1, 1, 1, 1, 1, 1, 1, 1, 1, 1, 1, 1, 1, 1, 1, 1, 1, 1, 1, 1, 0, 0, 0, 0, 0, 0, 0, 0, 0, 0, 0, 0, 0, 0, 0, 0, 0, 0, 0, 0, 0, 0, 0, 0, 0, 0, 0, 0, 0, 0, 0, 0, 0, 0, 0, 0, 0, 0, 0, 0, 0, 0, 0, 0, 0, 0, 0, 0, 0, 0, 0, 0, 0, 0, 0, 0, 0, 0, 0, 0, 0, 0, 0, 0, 0, 0, 0, 0, 0, 0, 0, 0, 0, 0, 0, 0, 0, 0, 0, 0, 0, 0, 0, 0, 0, 0, 0, 0, 0, 0, 0, 0, 0, 0, 0, 0, 0, 0, 0, 0, 0, 0, 0, 0, 0, 2, 0, 0, 2, 0, 0, 0, 0, 0, 0, 0, 0, 0, 0, 0, 0, 0, 0, 0, 0, 0, 0, 0, 0, 0, 0, 0, 0, 0, 0, 0, 0, 0, 0, 0, 0, 0, 0, 2, 0, 0, 2, 0, 0, 0, 0, 0, 0, 0, 0, 0, 0, 0, 0, 0, 0, 0, 0, 0, 0, 0, 0, 0, 1, 1, 1, 1, 1, 1, 1, 1, 1, 1, 1, 1, 1, 1, 1, 1, 1, 1, 1, 1, 1, 1, 1, 1, 1, 1, 1, 1, 1, 1, 1, 1, 1, 1, 1, 1, 1, 1, 1, 1, 1, 1, 1, 1, 1, 1, 1, 1, 1, 1, 1, 1, 1, 1, 1, 1, 1, 1, 1, 1, 1, 1, 1, 1, 1, 1, 1, 1, 1, 1, 1, 1, 1, 1, 1, 1, 1, 1, 1, 1, 1, 1, 1, 1, 1, 1, 1, 1, 1, 1, 1, 1, 1, 1, 1, 1, 1, 1, 1, 1, 1, 1, 1, 1, 1, 1, 1, 1, 1, 1, 1, 1, 1, 1, 1, 1, 1, 1, 1, 1, 1, 1, 1, 1, 1, 1, 1, 1, 1, 1, 1, 1, 1, 1, 1, 1, 1, 1, 1, 1, 1, 1, 1, 1, 1, 1, 1, 1, 1, 1, 1, 1, 1, 1, 1, 1, 1, 1, 1, 1, 1, 1, 1, 1, 1, 1, 1, 1])
me_plane_001.materials.append(mat_grass)
me_plane_001.materials.append(mat_dirt)
me_plane_001.materials.append(mat_road)
me_plane_001.use_remesh_preserve_volume = False
me_plane_001.use_remesh_preserve_attributes = False
me_plane_001.use_mirror_vertex_groups = False
me_plane_001.update()

# ---- objects
ob_sun = bpy.data.objects.new('Sun', light_sun)
ob_plane = bpy.data.objects.new('Plane', me_plane_001)
ob_camera = bpy.data.objects.new('Camera', cam_camera)

# ---- transforms, parenting, visibility, modifiers, constraints
ob_sun.location = (-6.217, 0.0, 7.301)
ob_sun.rotation_euler = (-0.2264, -0.6496, 0.5394)
ob_sun.lineart.crease_threshold = 0.0
ob_plane.location = (0.0, 0.0, 0.0)
ob_plane.scale = (-4.436, -4.436, -4.436)
ob_plane.lineart.crease_threshold = 0.0
ob_camera.location = (25.47, -23.47, 17.64)
ob_camera.rotation_euler = (1.109, 0.0, 0.8149)
ob_camera.lock_rotations_4d = False
ob_camera.empty_display_type = 'ARROWS'
ob_camera.color = (0.0, 0.0, 0.0, 0.0)
ob_camera.display_type = 'WIRE'
ob_camera.lineart.crease_threshold = 0.0

# ---- collection membership
col_collection_1.objects.link(ob_sun)
col_collection_1.objects.link(ob_plane)
col_collection_1.objects.link(ob_camera)

# ---- scene / render settings (as saved in the file)
scene.camera = ob_camera
scene.frame_start = 1; scene.frame_end = 250; scene.frame_set(1)
scene.render.engine = 'CYCLES'
scene.render.resolution_y = 1920
scene.render.resolution_percentage = 50
scene.render.dither_intensity = 0.0
scene.cycles.use_denoising = False
scene.cycles.samples = 128
scene.cycles.sampling_pattern = 'TABULATED_SOBOL'
scene.cycles.use_adaptive_sampling = False
scene.cycles.use_light_tree = False
scene.cycles.blur_glossy = 0.0
scene.cycles.sample_clamp_indirect = 0.0
scene.view_settings.view_transform = 'Standard'
bpy.context.view_layer.update()
